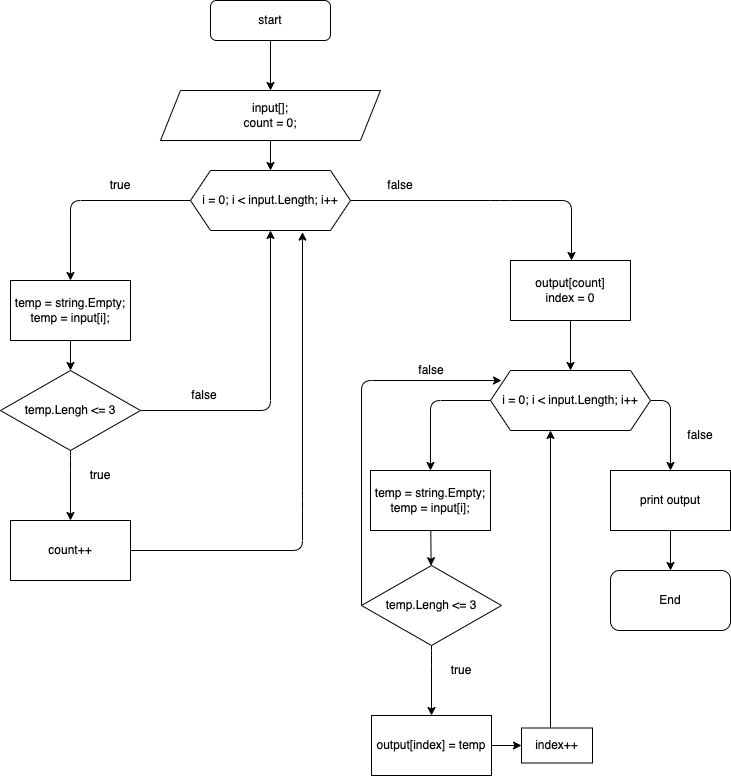

The diagram above was exported from draw.io. Its source (the exported page's mxGraphModel, read from the mxfile embedded in the PNG):
<mxGraphModel dx="1567" dy="495" grid="1" gridSize="10" guides="1" tooltips="1" connect="1" arrows="1" fold="1" page="1" pageScale="1" pageWidth="827" pageHeight="1169" math="0" shadow="0">
  <root>
    <mxCell id="0" />
    <mxCell id="1" parent="0" />
    <mxCell id="4" value="" style="edgeStyle=none;html=1;" parent="1" target="3" edge="1">
      <mxGeometry relative="1" as="geometry">
        <mxPoint x="359" y="59.999999999999886" as="sourcePoint" />
      </mxGeometry>
    </mxCell>
    <mxCell id="2" value="start" style="rounded=1;whiteSpace=wrap;html=1;" parent="1" vertex="1">
      <mxGeometry x="299" y="20" width="120" height="40" as="geometry" />
    </mxCell>
    <mxCell id="6" value="" style="edgeStyle=none;html=1;" parent="1" source="3" target="5" edge="1">
      <mxGeometry relative="1" as="geometry" />
    </mxCell>
    <mxCell id="3" value="input[];&lt;br&gt;count = 0;" style="shape=parallelogram;perimeter=parallelogramPerimeter;whiteSpace=wrap;html=1;fixedSize=1;" parent="1" vertex="1">
      <mxGeometry x="249" y="110" width="220" height="50" as="geometry" />
    </mxCell>
    <mxCell id="8" value="" style="edgeStyle=none;html=1;" parent="1" source="5" target="7" edge="1">
      <mxGeometry relative="1" as="geometry">
        <Array as="points">
          <mxPoint x="159" y="220" />
        </Array>
      </mxGeometry>
    </mxCell>
    <mxCell id="24" style="edgeStyle=none;html=1;" edge="1" parent="1" source="5">
      <mxGeometry relative="1" as="geometry">
        <mxPoint x="660" y="280" as="targetPoint" />
        <Array as="points">
          <mxPoint x="589" y="220" />
          <mxPoint x="660" y="220" />
        </Array>
      </mxGeometry>
    </mxCell>
    <mxCell id="5" value="i = 0; i &amp;lt; input.Length; i++" style="shape=hexagon;perimeter=hexagonPerimeter2;whiteSpace=wrap;html=1;fixedSize=1;size=20;" parent="1" vertex="1">
      <mxGeometry x="279" y="190" width="160" height="60" as="geometry" />
    </mxCell>
    <mxCell id="10" value="" style="edgeStyle=none;html=1;" parent="1" source="7" edge="1">
      <mxGeometry relative="1" as="geometry">
        <mxPoint x="159" y="390" as="targetPoint" />
      </mxGeometry>
    </mxCell>
    <mxCell id="7" value="temp = string.Empty;&lt;br&gt;temp = input[i];" style="rounded=0;whiteSpace=wrap;html=1;" parent="1" vertex="1">
      <mxGeometry x="99" y="300" width="120" height="60" as="geometry" />
    </mxCell>
    <mxCell id="12" style="edgeStyle=none;html=1;" parent="1" source="9" target="11" edge="1">
      <mxGeometry relative="1" as="geometry">
        <Array as="points">
          <mxPoint x="159" y="480" />
        </Array>
      </mxGeometry>
    </mxCell>
    <mxCell id="13" style="edgeStyle=none;html=1;exitX=1;exitY=0.5;exitDx=0;exitDy=0;entryX=0.5;entryY=1;entryDx=0;entryDy=0;" parent="1" source="9" target="5" edge="1">
      <mxGeometry relative="1" as="geometry">
        <Array as="points">
          <mxPoint x="359" y="430" />
        </Array>
      </mxGeometry>
    </mxCell>
    <mxCell id="9" value="temp.Lengh &amp;lt;= 3" style="rhombus;whiteSpace=wrap;html=1;" parent="1" vertex="1">
      <mxGeometry x="89" y="390" width="140" height="80" as="geometry" />
    </mxCell>
    <mxCell id="14" style="edgeStyle=none;html=1;entryX=0.7;entryY=1.027;entryDx=0;entryDy=0;entryPerimeter=0;" parent="1" source="11" target="5" edge="1">
      <mxGeometry relative="1" as="geometry">
        <mxPoint x="359" y="420" as="targetPoint" />
        <Array as="points">
          <mxPoint x="391" y="570" />
          <mxPoint x="391" y="520" />
        </Array>
      </mxGeometry>
    </mxCell>
    <mxCell id="11" value="count++" style="rounded=0;whiteSpace=wrap;html=1;" parent="1" vertex="1">
      <mxGeometry x="99" y="540" width="120" height="60" as="geometry" />
    </mxCell>
    <mxCell id="18" value="" style="edgeStyle=none;html=1;" parent="1" source="15" target="17" edge="1">
      <mxGeometry relative="1" as="geometry" />
    </mxCell>
    <mxCell id="15" value="print output" style="rounded=0;whiteSpace=wrap;html=1;" parent="1" vertex="1">
      <mxGeometry x="699" y="490" width="120" height="60" as="geometry" />
    </mxCell>
    <mxCell id="17" value="End" style="rounded=1;whiteSpace=wrap;html=1;" parent="1" vertex="1">
      <mxGeometry x="699" y="590" width="120" height="60" as="geometry" />
    </mxCell>
    <mxCell id="19" value="true" style="text;html=1;strokeColor=none;fillColor=none;align=center;verticalAlign=middle;whiteSpace=wrap;rounded=0;" parent="1" vertex="1">
      <mxGeometry x="179" y="190" width="60" height="30" as="geometry" />
    </mxCell>
    <mxCell id="20" value="false" style="text;html=1;strokeColor=none;fillColor=none;align=center;verticalAlign=middle;whiteSpace=wrap;rounded=0;" parent="1" vertex="1">
      <mxGeometry x="459" y="190" width="60" height="30" as="geometry" />
    </mxCell>
    <mxCell id="21" value="true" style="text;html=1;strokeColor=none;fillColor=none;align=center;verticalAlign=middle;whiteSpace=wrap;rounded=0;" parent="1" vertex="1">
      <mxGeometry x="159" y="480" width="60" height="30" as="geometry" />
    </mxCell>
    <mxCell id="22" value="false" style="text;html=1;strokeColor=none;fillColor=none;align=center;verticalAlign=middle;whiteSpace=wrap;rounded=0;" parent="1" vertex="1">
      <mxGeometry x="263" y="400" width="60" height="30" as="geometry" />
    </mxCell>
    <mxCell id="25" style="edgeStyle=none;html=1;entryX=0.5;entryY=0;entryDx=0;entryDy=0;" edge="1" parent="1" source="23" target="15">
      <mxGeometry relative="1" as="geometry">
        <Array as="points">
          <mxPoint x="759" y="420" />
        </Array>
      </mxGeometry>
    </mxCell>
    <mxCell id="28" style="edgeStyle=none;html=1;entryX=0.5;entryY=0;entryDx=0;entryDy=0;" edge="1" parent="1" source="23" target="27">
      <mxGeometry relative="1" as="geometry">
        <Array as="points">
          <mxPoint x="519" y="420" />
        </Array>
      </mxGeometry>
    </mxCell>
    <mxCell id="23" value="i = 0; i &amp;lt; input.Length; i++" style="shape=hexagon;perimeter=hexagonPerimeter2;whiteSpace=wrap;html=1;fixedSize=1;size=20;" vertex="1" parent="1">
      <mxGeometry x="579" y="390" width="160" height="60" as="geometry" />
    </mxCell>
    <mxCell id="26" value="false" style="text;html=1;strokeColor=none;fillColor=none;align=center;verticalAlign=middle;whiteSpace=wrap;rounded=0;" vertex="1" parent="1">
      <mxGeometry x="759" y="440" width="60" height="30" as="geometry" />
    </mxCell>
    <mxCell id="36" value="" style="edgeStyle=none;html=1;" edge="1" parent="1" source="27" target="32">
      <mxGeometry relative="1" as="geometry" />
    </mxCell>
    <mxCell id="27" value="&lt;span&gt;temp = string.Empty;&lt;/span&gt;&lt;br&gt;&lt;span&gt;temp = input[i];&lt;/span&gt;" style="rounded=0;whiteSpace=wrap;html=1;" vertex="1" parent="1">
      <mxGeometry x="459" y="490" width="120" height="60" as="geometry" />
    </mxCell>
    <mxCell id="30" value="" style="edgeStyle=none;html=1;" edge="1" parent="1" source="29" target="23">
      <mxGeometry relative="1" as="geometry" />
    </mxCell>
    <mxCell id="29" value="output[count]&lt;br&gt;index = 0" style="rounded=0;whiteSpace=wrap;html=1;" vertex="1" parent="1">
      <mxGeometry x="599" y="280" width="120" height="60" as="geometry" />
    </mxCell>
    <mxCell id="31" style="edgeStyle=none;html=1;" edge="1" parent="1" source="32" target="33">
      <mxGeometry relative="1" as="geometry">
        <Array as="points">
          <mxPoint x="520" y="675" />
        </Array>
      </mxGeometry>
    </mxCell>
    <mxCell id="44" style="edgeStyle=none;html=1;exitX=0;exitY=0.5;exitDx=0;exitDy=0;" edge="1" parent="1" source="32">
      <mxGeometry relative="1" as="geometry">
        <mxPoint x="590" y="400" as="targetPoint" />
        <Array as="points">
          <mxPoint x="450" y="400" />
        </Array>
      </mxGeometry>
    </mxCell>
    <mxCell id="32" value="temp.Lengh &amp;lt;= 3" style="rhombus;whiteSpace=wrap;html=1;" vertex="1" parent="1">
      <mxGeometry x="450" y="585" width="140" height="80" as="geometry" />
    </mxCell>
    <mxCell id="41" style="edgeStyle=none;html=1;exitX=1;exitY=0.5;exitDx=0;exitDy=0;entryX=0;entryY=0.5;entryDx=0;entryDy=0;" edge="1" parent="1" source="33" target="38">
      <mxGeometry relative="1" as="geometry">
        <mxPoint x="600" y="765" as="targetPoint" />
      </mxGeometry>
    </mxCell>
    <mxCell id="33" value="output[index] = temp" style="rounded=0;whiteSpace=wrap;html=1;" vertex="1" parent="1">
      <mxGeometry x="460" y="735" width="120" height="60" as="geometry" />
    </mxCell>
    <mxCell id="34" value="true" style="text;html=1;strokeColor=none;fillColor=none;align=center;verticalAlign=middle;whiteSpace=wrap;rounded=0;" vertex="1" parent="1">
      <mxGeometry x="520" y="675" width="60" height="30" as="geometry" />
    </mxCell>
    <mxCell id="35" value="false" style="text;html=1;strokeColor=none;fillColor=none;align=center;verticalAlign=middle;whiteSpace=wrap;rounded=0;" vertex="1" parent="1">
      <mxGeometry x="490" y="380" width="60" height="20" as="geometry" />
    </mxCell>
    <mxCell id="43" value="" style="edgeStyle=none;html=1;entryX=0.375;entryY=1;entryDx=0;entryDy=0;" edge="1" parent="1" target="23">
      <mxGeometry relative="1" as="geometry">
        <mxPoint x="639" y="750" as="sourcePoint" />
        <Array as="points" />
      </mxGeometry>
    </mxCell>
    <mxCell id="38" value="index++" style="rounded=0;whiteSpace=wrap;html=1;" vertex="1" parent="1">
      <mxGeometry x="610" y="747.5" width="71" height="35" as="geometry" />
    </mxCell>
  </root>
</mxGraphModel>